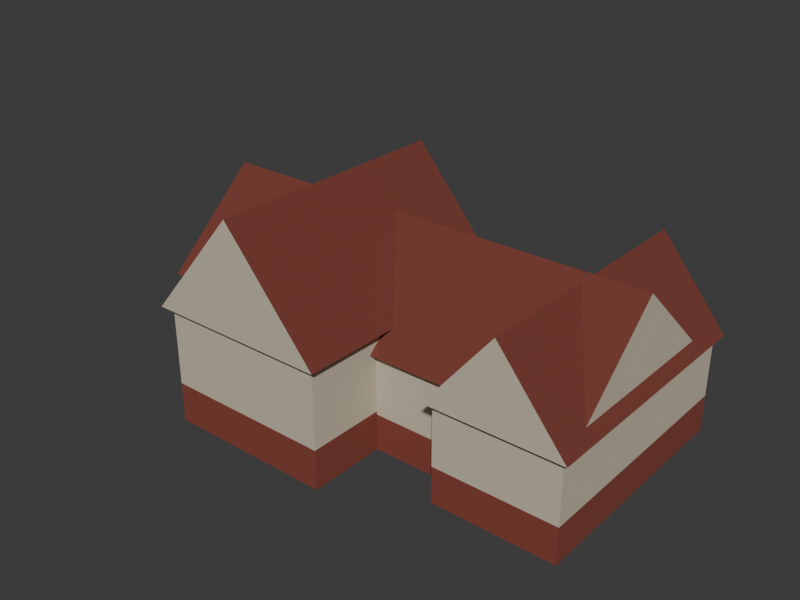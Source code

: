 # Source: house-315-massing.blend  (saved by Blender 5.2.44; exported with 4.5.12 LTS)
import bpy
from mathutils import Matrix  # noqa: F401  (used for matrix-valued properties, if any)

bpy.ops.wm.read_factory_settings(use_empty=True)
scene = bpy.context.scene
scene.name = 'Scene'

# ---- collections
col_collection = bpy.data.collections.new('Collection'); scene.collection.children.link(col_collection)

# ---- materials (node trees are filled in below, after node groups)
mat_house_315_brick_muted_brick = bpy.data.materials.new('house-315-brick-muted-brick')
mat_house_315_brick_muted_brick.diffuse_color = (0.227, 0.04817, 0.03071, 1.0)
mat_house_315_brick_muted_brick.roughness = 0.96
mat_house_315_wall_warm_plaster = bpy.data.materials.new('house-315-wall-warm-plaster')
mat_house_315_wall_warm_plaster.diffuse_color = (0.5776, 0.5089, 0.3864, 1.0)
mat_house_315_wall_warm_plaster.roughness = 0.94
mat_house_315_roof_muted_red_tile = bpy.data.materials.new('house-315-roof-muted-red-tile')
mat_house_315_roof_muted_red_tile.diffuse_color = (0.1746, 0.0382, 0.02519, 1.0)
mat_house_315_roof_muted_red_tile.roughness = 0.9

# ---- material node trees
mat_house_315_brick_muted_brick.use_nodes = True; mat_house_315_brick_muted_brick.node_tree.nodes.clear()
_N = mat_house_315_brick_muted_brick.node_tree.nodes; _L = mat_house_315_brick_muted_brick.node_tree.links
n0 = _N.new('ShaderNodeBsdfPrincipled'); n0.name = 'Principled BSDF'; n0.location = (-200, 100)
n0.inputs[0].default_value = (0.227, 0.04817, 0.03071, 1.0)
n0.inputs[2].default_value = 0.96
n0.inputs[10].default_value = 0.005
n1 = _N.new('ShaderNodeOutputMaterial'); n1.name = 'Material Output'; n1.location = (200, 100)
_L.new(n0.outputs[0], n1.inputs[0])
n1.is_active_output = True
mat_house_315_wall_warm_plaster.use_nodes = True; mat_house_315_wall_warm_plaster.node_tree.nodes.clear()
_N = mat_house_315_wall_warm_plaster.node_tree.nodes; _L = mat_house_315_wall_warm_plaster.node_tree.links
n0 = _N.new('ShaderNodeBsdfPrincipled'); n0.name = 'Principled BSDF'; n0.location = (-200, 100)
n0.inputs[0].default_value = (0.5776, 0.5089, 0.3864, 1.0)
n0.inputs[2].default_value = 0.94
n0.inputs[10].default_value = 0.005
n1 = _N.new('ShaderNodeOutputMaterial'); n1.name = 'Material Output'; n1.location = (200, 100)
_L.new(n0.outputs[0], n1.inputs[0])
n1.is_active_output = True
mat_house_315_roof_muted_red_tile.use_nodes = True; mat_house_315_roof_muted_red_tile.node_tree.nodes.clear()
_N = mat_house_315_roof_muted_red_tile.node_tree.nodes; _L = mat_house_315_roof_muted_red_tile.node_tree.links
n0 = _N.new('ShaderNodeBsdfPrincipled'); n0.name = 'Principled BSDF'; n0.location = (-200, 100)
n0.inputs[0].default_value = (0.1746, 0.0382, 0.02519, 1.0)
n0.inputs[2].default_value = 0.9
n0.inputs[10].default_value = 0.005
n1 = _N.new('ShaderNodeOutputMaterial'); n1.name = 'Material Output'; n1.location = (200, 100)
_L.new(n0.outputs[0], n1.inputs[0])
n1.is_active_output = True

# ---- world
world_world = bpy.data.worlds.new('World'); scene.world = world_world
world_world.use_nodes = True; world_world.node_tree.nodes.clear()
_N = world_world.node_tree.nodes; _L = world_world.node_tree.links
n0 = _N.new('ShaderNodeOutputWorld'); n0.name = 'World Output'; n0.location = (200, 100)
n1 = _N.new('ShaderNodeBackground'); n1.name = 'Background'; n1.location = (-200, 100)
n1.inputs[0].default_value = (0.05088, 0.05088, 0.05088, 1.0)
_L.new(n1.outputs[0], n0.inputs[0])
n0.is_active_output = True
world_world.color = (0.6795, 0.5972, 0.3968)
world_world.sun_shadow_jitter_overblur = 0.0

# ---- meshes
me_cube = bpy.data.meshes.new('Cube')
me_cube.from_pydata([(-6.7, -2.7, -0.56), (-6.7, -2.7, 0.56), (-6.7, 2.7, -0.56), (-6.7, 2.7, 0.56), (6.7, -2.7, -0.56), (6.7, -2.7, 0.56), (6.7, 2.7, -0.56), (6.7, 2.7, 0.56)], [], [(0, 1, 3, 2), (2, 3, 7, 6), (6, 7, 5, 4), (4, 5, 1, 0), (2, 6, 4, 0), (7, 3, 1, 5)])
_uv = me_cube.uv_layers.new(name='UVMap')
_uv.uv.foreach_set('vector', [0.375, 0.0, 0.625, 0.0, 0.625, 0.25, 0.375, 0.25, 0.375, 0.25, 0.625, 0.25, 0.625, 0.5, 0.375, 0.5, 0.375, 0.5, 0.625, 0.5, 0.625, 0.75, 0.375, 0.75, 0.375, 0.75, 0.625, 0.75, 0.625, 1.0, 0.375, 1.0, 0.125, 0.5, 0.375, 0.5, 0.375, 0.75, 0.125, 0.75, 0.625, 0.5, 0.875, 0.5, 0.875, 0.75, 0.625, 0.75])
me_cube.materials.append(mat_house_315_brick_muted_brick)
me_cube.update()
me_cube_001 = bpy.data.meshes.new('Cube.001')
me_cube_001.from_pydata([(-6.7, -2.7, -0.965), (-6.7, -2.7, 0.965), (-6.7, 2.7, -0.965), (-6.7, 2.7, 0.965), (6.7, -2.7, -0.965), (6.7, -2.7, 0.965), (6.7, 2.7, -0.965), (6.7, 2.7, 0.965)], [], [(0, 1, 3, 2), (2, 3, 7, 6), (6, 7, 5, 4), (4, 5, 1, 0), (2, 6, 4, 0), (7, 3, 1, 5)])
_uv = me_cube_001.uv_layers.new(name='UVMap')
_uv.uv.foreach_set('vector', [0.375, 0.0, 0.625, 0.0, 0.625, 0.25, 0.375, 0.25, 0.375, 0.25, 0.625, 0.25, 0.625, 0.5, 0.375, 0.5, 0.375, 0.5, 0.625, 0.5, 0.625, 0.75, 0.375, 0.75, 0.375, 0.75, 0.625, 0.75, 0.625, 1.0, 0.375, 1.0, 0.125, 0.5, 0.375, 0.5, 0.375, 0.75, 0.125, 0.75, 0.625, 0.5, 0.875, 0.5, 0.875, 0.75, 0.625, 0.75])
me_cube_001.materials.append(mat_house_315_wall_warm_plaster)
me_cube_001.update()
me_cube_002 = bpy.data.meshes.new('Cube.002')
me_cube_002.from_pydata([(-2.575, -3.6, -0.61), (-2.575, -3.6, 0.61), (-2.575, 3.6, -0.61), (-2.575, 3.6, 0.61), (2.575, -3.6, -0.61), (2.575, -3.6, 0.61), (2.575, 3.6, -0.61), (2.575, 3.6, 0.61)], [], [(0, 1, 3, 2), (2, 3, 7, 6), (6, 7, 5, 4), (4, 5, 1, 0), (2, 6, 4, 0), (7, 3, 1, 5)])
_uv = me_cube_002.uv_layers.new(name='UVMap')
_uv.uv.foreach_set('vector', [0.375, 0.0, 0.625, 0.0, 0.625, 0.25, 0.375, 0.25, 0.375, 0.25, 0.625, 0.25, 0.625, 0.5, 0.375, 0.5, 0.375, 0.5, 0.625, 0.5, 0.625, 0.75, 0.375, 0.75, 0.375, 0.75, 0.625, 0.75, 0.625, 1.0, 0.375, 1.0, 0.125, 0.5, 0.375, 0.5, 0.375, 0.75, 0.125, 0.75, 0.625, 0.5, 0.875, 0.5, 0.875, 0.75, 0.625, 0.75])
me_cube_002.materials.append(mat_house_315_brick_muted_brick)
me_cube_002.update()
me_cube_003 = bpy.data.meshes.new('Cube.003')
me_cube_003.from_pydata([(-2.575, -3.6, -1.215), (-2.575, -3.6, 1.215), (-2.575, 3.6, -1.215), (-2.575, 3.6, 1.215), (2.575, -3.6, -1.215), (2.575, -3.6, 1.215), (2.575, 3.6, -1.215), (2.575, 3.6, 1.215)], [], [(0, 1, 3, 2), (2, 3, 7, 6), (6, 7, 5, 4), (4, 5, 1, 0), (2, 6, 4, 0), (7, 3, 1, 5)])
_uv = me_cube_003.uv_layers.new(name='UVMap')
_uv.uv.foreach_set('vector', [0.375, 0.0, 0.625, 0.0, 0.625, 0.25, 0.375, 0.25, 0.375, 0.25, 0.625, 0.25, 0.625, 0.5, 0.375, 0.5, 0.375, 0.5, 0.625, 0.5, 0.625, 0.75, 0.375, 0.75, 0.375, 0.75, 0.625, 0.75, 0.625, 1.0, 0.375, 1.0, 0.125, 0.5, 0.375, 0.5, 0.375, 0.75, 0.125, 0.75, 0.625, 0.5, 0.875, 0.5, 0.875, 0.75, 0.625, 0.75])
me_cube_003.materials.append(mat_house_315_wall_warm_plaster)
me_cube_003.update()
me_cube_004 = bpy.data.meshes.new('Cube.004')
me_cube_004.from_pydata([(-1.875, -3.725, -0.56), (-1.875, -3.725, 0.56), (-1.875, 3.725, -0.56), (-1.875, 3.725, 0.56), (1.875, -3.725, -0.56), (1.875, -3.725, 0.56), (1.875, 3.725, -0.56), (1.875, 3.725, 0.56)], [], [(0, 1, 3, 2), (2, 3, 7, 6), (6, 7, 5, 4), (4, 5, 1, 0), (2, 6, 4, 0), (7, 3, 1, 5)])
_uv = me_cube_004.uv_layers.new(name='UVMap')
_uv.uv.foreach_set('vector', [0.375, 0.0, 0.625, 0.0, 0.625, 0.25, 0.375, 0.25, 0.375, 0.25, 0.625, 0.25, 0.625, 0.5, 0.375, 0.5, 0.375, 0.5, 0.625, 0.5, 0.625, 0.75, 0.375, 0.75, 0.375, 0.75, 0.625, 0.75, 0.625, 1.0, 0.375, 1.0, 0.125, 0.5, 0.375, 0.5, 0.375, 0.75, 0.125, 0.75, 0.625, 0.5, 0.875, 0.5, 0.875, 0.75, 0.625, 0.75])
me_cube_004.materials.append(mat_house_315_brick_muted_brick)
me_cube_004.update()
me_cube_005 = bpy.data.meshes.new('Cube.005')
me_cube_005.from_pydata([(-1.875, -3.725, -0.94), (-1.875, -3.725, 0.94), (-1.875, 3.725, -0.94), (-1.875, 3.725, 0.94), (1.875, -3.725, -0.94), (1.875, -3.725, 0.94), (1.875, 3.725, -0.94), (1.875, 3.725, 0.94)], [], [(0, 1, 3, 2), (2, 3, 7, 6), (6, 7, 5, 4), (4, 5, 1, 0), (2, 6, 4, 0), (7, 3, 1, 5)])
_uv = me_cube_005.uv_layers.new(name='UVMap')
_uv.uv.foreach_set('vector', [0.375, 0.0, 0.625, 0.0, 0.625, 0.25, 0.375, 0.25, 0.375, 0.25, 0.625, 0.25, 0.625, 0.5, 0.375, 0.5, 0.375, 0.5, 0.625, 0.5, 0.625, 0.75, 0.375, 0.75, 0.375, 0.75, 0.625, 0.75, 0.625, 1.0, 0.375, 1.0, 0.125, 0.5, 0.375, 0.5, 0.375, 0.75, 0.125, 0.75, 0.625, 0.5, 0.875, 0.5, 0.875, 0.75, 0.625, 0.75])
me_cube_005.materials.append(mat_house_315_wall_warm_plaster)
me_cube_005.update()
me_cube_006 = bpy.data.meshes.new('Cube.006')
me_cube_006.from_pydata([(-2.125, -2.1, -0.5), (-2.125, -2.1, 0.5), (-2.125, 2.1, -0.5), (-2.125, 2.1, 0.5), (2.125, -2.1, -0.5), (2.125, -2.1, 0.5), (2.125, 2.1, -0.5), (2.125, 2.1, 0.5)], [], [(0, 1, 3, 2), (2, 3, 7, 6), (6, 7, 5, 4), (4, 5, 1, 0), (2, 6, 4, 0), (7, 3, 1, 5)])
_uv = me_cube_006.uv_layers.new(name='UVMap')
_uv.uv.foreach_set('vector', [0.375, 0.0, 0.625, 0.0, 0.625, 0.25, 0.375, 0.25, 0.375, 0.25, 0.625, 0.25, 0.625, 0.5, 0.375, 0.5, 0.375, 0.5, 0.625, 0.5, 0.625, 0.75, 0.375, 0.75, 0.375, 0.75, 0.625, 0.75, 0.625, 1.0, 0.375, 1.0, 0.125, 0.5, 0.375, 0.5, 0.375, 0.75, 0.125, 0.75, 0.625, 0.5, 0.875, 0.5, 0.875, 0.75, 0.625, 0.75])
me_cube_006.materials.append(mat_house_315_brick_muted_brick)
me_cube_006.update()
me_cube_007 = bpy.data.meshes.new('Cube.007')
me_cube_007.from_pydata([(-2.125, -2.1, -0.775), (-2.125, -2.1, 0.775), (-2.125, 2.1, -0.775), (-2.125, 2.1, 0.775), (2.125, -2.1, -0.775), (2.125, -2.1, 0.775), (2.125, 2.1, -0.775), (2.125, 2.1, 0.775)], [], [(0, 1, 3, 2), (2, 3, 7, 6), (6, 7, 5, 4), (4, 5, 1, 0), (2, 6, 4, 0), (7, 3, 1, 5)])
_uv = me_cube_007.uv_layers.new(name='UVMap')
_uv.uv.foreach_set('vector', [0.375, 0.0, 0.625, 0.0, 0.625, 0.25, 0.375, 0.25, 0.375, 0.25, 0.625, 0.25, 0.625, 0.5, 0.375, 0.5, 0.375, 0.5, 0.625, 0.5, 0.625, 0.75, 0.375, 0.75, 0.375, 0.75, 0.625, 0.75, 0.625, 1.0, 0.375, 1.0, 0.125, 0.5, 0.375, 0.5, 0.375, 0.75, 0.125, 0.75, 0.625, 0.5, 0.875, 0.5, 0.875, 0.75, 0.625, 0.75])
me_cube_007.materials.append(mat_house_315_wall_warm_plaster)
me_cube_007.update()
me_main_spine_roof_mesh = bpy.data.meshes.new('main-spine-roof-mesh')
me_main_spine_roof_mesh.from_pydata([(-6.95, -2.4, 3.05), (6.95, -2.4, 3.05), (6.95, 3.5, 3.05), (-6.95, 3.5, 3.05), (-6.95, 0.55, 5.75), (6.95, 0.55, 5.75)], [], [(0, 1, 5, 4), (3, 4, 5, 2), (0, 4, 3), (1, 2, 5), (0, 3, 2, 1)])
me_main_spine_roof_mesh.polygons.foreach_set('material_index', [0, 0, 1, 1, 0])
me_main_spine_roof_mesh.materials.append(mat_house_315_roof_muted_red_tile)
me_main_spine_roof_mesh.materials.append(mat_house_315_wall_warm_plaster)
me_main_spine_roof_mesh.update()
me_central_projecting_roof_mesh = bpy.data.meshes.new('central-projecting-roof-mesh')
me_central_projecting_roof_mesh.from_pydata([(-4.7, -4.775, 3.65), (0.9, -4.775, 3.65), (0.9, 2.875, 3.65), (-4.7, 2.875, 3.65), (-1.9, -4.775, 6.95), (-1.9, 2.875, 6.95)], [], [(0, 4, 5, 3), (1, 2, 5, 4), (0, 1, 4), (3, 5, 2), (0, 3, 2, 1)])
me_central_projecting_roof_mesh.polygons.foreach_set('material_index', [0, 0, 1, 1, 0])
me_central_projecting_roof_mesh.materials.append(mat_house_315_roof_muted_red_tile)
me_central_projecting_roof_mesh.materials.append(mat_house_315_wall_warm_plaster)
me_central_projecting_roof_mesh.update()
me_right_long_wing_roof_mesh = bpy.data.meshes.new('right-long-wing-roof-mesh')
me_right_long_wing_roof_mesh.from_pydata([(3.075, -3.275, 3.0), (7.225, -3.275, 3.0), (7.225, 4.575, 3.0), (3.075, 4.575, 3.0), (5.15, -3.275, 5.55), (5.15, 4.575, 5.55)], [], [(0, 4, 5, 3), (1, 2, 5, 4), (0, 1, 4), (3, 5, 2), (0, 3, 2, 1)])
me_right_long_wing_roof_mesh.polygons.foreach_set('material_index', [0, 0, 1, 1, 0])
me_right_long_wing_roof_mesh.materials.append(mat_house_315_roof_muted_red_tile)
me_right_long_wing_roof_mesh.materials.append(mat_house_315_wall_warm_plaster)
me_right_long_wing_roof_mesh.update()
me_left_rear_short_roof_mesh = bpy.data.meshes.new('left-rear-short-roof-mesh')
me_left_rear_short_roof_mesh.from_pydata([(-7.675, -0.05, 2.55), (-3.025, -0.05, 2.55), (-3.025, 4.55, 2.55), (-7.675, 4.55, 2.55), (-7.675, 2.25, 4.45), (-3.025, 2.25, 4.45)], [], [(0, 1, 5, 4), (3, 4, 5, 2), (0, 4, 3), (1, 2, 5), (0, 3, 2, 1)])
me_left_rear_short_roof_mesh.polygons.foreach_set('material_index', [0, 0, 1, 1, 0])
me_left_rear_short_roof_mesh.materials.append(mat_house_315_roof_muted_red_tile)
me_left_rear_short_roof_mesh.materials.append(mat_house_315_wall_warm_plaster)
me_left_rear_short_roof_mesh.update()

# ---- objects
ob_main_spine_lower = bpy.data.objects.new('main-spine-lower', me_cube)
ob_main_spine_upper = bpy.data.objects.new('main-spine-upper', me_cube_001)
ob_central_projecting_gable_lower = bpy.data.objects.new('central-projecting-gable-lower', me_cube_002)
ob_central_projecting_gable_upper = bpy.data.objects.new('central-projecting-gable-upper', me_cube_003)
ob_right_long_wing_lower = bpy.data.objects.new('right-long-wing-lower', me_cube_004)
ob_right_long_wing_upper = bpy.data.objects.new('right-long-wing-upper', me_cube_005)
ob_left_rear_short_wing_lower = bpy.data.objects.new('left-rear-short-wing-lower', me_cube_006)
ob_left_rear_short_wing_upper = bpy.data.objects.new('left-rear-short-wing-upper', me_cube_007)
ob_main_spine_roof = bpy.data.objects.new('main-spine-roof', me_main_spine_roof_mesh)
ob_central_projecting_roof = bpy.data.objects.new('central-projecting-roof', me_central_projecting_roof_mesh)
ob_right_long_wing_roof = bpy.data.objects.new('right-long-wing-roof', me_right_long_wing_roof_mesh)
ob_left_rear_short_roof = bpy.data.objects.new('left-rear-short-roof', me_left_rear_short_roof_mesh)

# ---- transforms, parenting, visibility, modifiers, constraints
ob_main_spine_lower.location = (0.0, 0.55, 0.56)
ob_main_spine_upper.location = (0.0, 0.55, 2.085)
ob_central_projecting_gable_lower.location = (-1.9, -0.95, 0.61)
ob_central_projecting_gable_upper.location = (-1.9, -0.95, 2.435)
ob_right_long_wing_lower.location = (5.15, 0.65, 0.56)
ob_right_long_wing_upper.location = (5.15, 0.65, 2.06)
ob_left_rear_short_wing_lower.location = (-5.35, 2.25, 0.5)
ob_left_rear_short_wing_upper.location = (-5.35, 2.25, 1.775)
ob_main_spine_roof.location = (0.0, 0.0, 0.0)
ob_central_projecting_roof.location = (0.0, 0.0, 0.0)
ob_right_long_wing_roof.location = (0.0, 0.0, 0.0)
ob_left_rear_short_roof.location = (0.0, 0.0, 0.0)

# ---- collection membership
col_collection.objects.link(ob_main_spine_lower)
col_collection.objects.link(ob_main_spine_upper)
col_collection.objects.link(ob_central_projecting_gable_lower)
col_collection.objects.link(ob_central_projecting_gable_upper)
col_collection.objects.link(ob_right_long_wing_lower)
col_collection.objects.link(ob_right_long_wing_upper)
col_collection.objects.link(ob_left_rear_short_wing_lower)
col_collection.objects.link(ob_left_rear_short_wing_upper)
col_collection.objects.link(ob_main_spine_roof)
col_collection.objects.link(ob_central_projecting_roof)
col_collection.objects.link(ob_right_long_wing_roof)
col_collection.objects.link(ob_left_rear_short_roof)

# ---- scene / render settings (as saved in the file)
scene.frame_start = 1; scene.frame_end = 250; scene.frame_set(1)
scene.render.engine = 'BLENDER_WORKBENCH'
scene.render.resolution_x = 960
scene.render.resolution_y = 720
scene.render.bake_bias = 0.0
scene.render.bake_samples = 0
scene.render.compositor_device = 'GPU'
scene.eevee.use_volume_custom_range = False
scene.eevee.fast_gi_thickness_near = 0.1
scene.eevee.fast_gi_thickness_far = 0.0
scene.eevee.ray_tracing_options.screen_trace_thickness = 0.1
bpy.context.view_layer.update()

# ---- added for rendering (the .blend has no active camera and no usable light): camera, sun
cam_auto = bpy.data.cameras.new('AutoCamera')
cam_auto.lens = 50.0
cam_auto.sensor_width = 36.0
cam_auto.clip_end = 1000.0
ob_auto_camera = bpy.data.objects.new('AutoCamera', cam_auto)
scene.collection.objects.link(ob_auto_camera)
ob_auto_camera.location = (17.2746, -21.0995, 17.4747)
ob_auto_camera.rotation_euler = (1.09748, -7.21219e-08, 0.694738)
scene.camera = ob_auto_camera
light_auto_sun = bpy.data.lights.new('AutoSun', 'SUN')
light_auto_sun.energy = 3.0
light_auto_sun.angle = 0.0523599
ob_auto_sun = bpy.data.objects.new('AutoSun', light_auto_sun)
scene.collection.objects.link(ob_auto_sun)
ob_auto_sun.rotation_euler = (0.872665, 0.174533, 0.523599)
bpy.context.view_layer.update()
